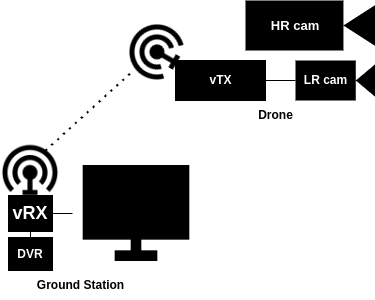

The diagram above was exported from draw.io. Its source (the exported page's mxGraphModel, read from the mxfile embedded in the PNG):
<mxGraphModel dx="1081" dy="607" grid="0" gridSize="10" guides="1" tooltips="1" connect="1" arrows="1" fold="1" page="1" pageScale="1" pageWidth="827" pageHeight="1169" math="0" shadow="0">
  <root>
    <mxCell id="0" />
    <mxCell id="1" parent="0" />
    <mxCell id="vB8S1JWuHz8_8xVhLjnI-1" value="&lt;font color=&quot;#ffffff&quot;&gt;HR cam&lt;/font&gt;" style="shape=mxgraph.signs.tech.video_camera;html=1;pointerEvents=1;fillColor=#000000;strokeColor=none;verticalLabelPosition=bottom;verticalAlign=top;align=center;" vertex="1" parent="1">
      <mxGeometry x="310" y="110" width="130" height="50" as="geometry" />
    </mxCell>
    <mxCell id="vB8S1JWuHz8_8xVhLjnI-2" value="" style="shape=mxgraph.signs.tech.video_camera;html=1;pointerEvents=1;fillColor=#000000;strokeColor=none;verticalLabelPosition=bottom;verticalAlign=top;align=center;" vertex="1" parent="1">
      <mxGeometry x="360" y="170" width="80" height="40" as="geometry" />
    </mxCell>
    <mxCell id="vB8S1JWuHz8_8xVhLjnI-3" value="" style="shape=image;html=1;verticalAlign=top;verticalLabelPosition=bottom;labelBackgroundColor=#ffffff;imageAspect=0;aspect=fixed;image=https://cdn4.iconfinder.com/data/icons/internet-networking-and-communication-glyph-24/24/Communication_tower_signal_tower_wifi_antenna_wifi_tower_wireless_antenna-128.png;rotation=-60;" vertex="1" parent="1">
      <mxGeometry x="190" y="130" width="60" height="60" as="geometry" />
    </mxCell>
    <mxCell id="vB8S1JWuHz8_8xVhLjnI-4" value="" style="rounded=0;whiteSpace=wrap;html=1;fillColor=#000000;" vertex="1" parent="1">
      <mxGeometry x="240" y="170" width="90" height="40" as="geometry" />
    </mxCell>
    <mxCell id="vB8S1JWuHz8_8xVhLjnI-6" value="" style="shape=image;html=1;verticalAlign=top;verticalLabelPosition=bottom;labelBackgroundColor=#ffffff;imageAspect=0;aspect=fixed;image=https://cdn4.iconfinder.com/data/icons/internet-networking-and-communication-glyph-24/24/Display_screen_lcd_led_monitor_tv-128.png;spacing=0;" vertex="1" parent="1">
      <mxGeometry x="137" y="259" width="128" height="128" as="geometry" />
    </mxCell>
    <mxCell id="vB8S1JWuHz8_8xVhLjnI-7" value="" style="shape=image;html=1;verticalAlign=top;verticalLabelPosition=bottom;labelBackgroundColor=#ffffff;imageAspect=0;aspect=fixed;image=https://cdn4.iconfinder.com/data/icons/internet-networking-and-communication-glyph-24/24/Communication_tower_signal_tower_wifi_antenna_wifi_tower_wireless_antenna-128.png;rotation=0;" vertex="1" parent="1">
      <mxGeometry x="65" y="250" width="60" height="60" as="geometry" />
    </mxCell>
    <mxCell id="vB8S1JWuHz8_8xVhLjnI-8" value="&lt;font size=&quot;1&quot; style=&quot;&quot; color=&quot;#ffffff&quot;&gt;&lt;b style=&quot;font-size: 18px;&quot;&gt;vRX&lt;/b&gt;&lt;/font&gt;" style="rounded=0;whiteSpace=wrap;html=1;fillColor=#000000;" vertex="1" parent="1">
      <mxGeometry x="73" y="305" width="44" height="36" as="geometry" />
    </mxCell>
    <mxCell id="vB8S1JWuHz8_8xVhLjnI-9" value="" style="endArrow=none;html=1;rounded=0;entryX=0;entryY=0.5;entryDx=0;entryDy=0;entryPerimeter=0;exitX=1;exitY=0.5;exitDx=0;exitDy=0;" edge="1" parent="1" source="vB8S1JWuHz8_8xVhLjnI-4" target="vB8S1JWuHz8_8xVhLjnI-2">
      <mxGeometry width="50" height="50" relative="1" as="geometry">
        <mxPoint x="280" y="290" as="sourcePoint" />
        <mxPoint x="330" y="240" as="targetPoint" />
      </mxGeometry>
    </mxCell>
    <mxCell id="vB8S1JWuHz8_8xVhLjnI-10" value="" style="endArrow=none;dashed=1;html=1;dashPattern=1 3;strokeWidth=2;rounded=0;" edge="1" parent="1" target="vB8S1JWuHz8_8xVhLjnI-3">
      <mxGeometry width="50" height="50" relative="1" as="geometry">
        <mxPoint x="110" y="260" as="sourcePoint" />
        <mxPoint x="160" y="210" as="targetPoint" />
      </mxGeometry>
    </mxCell>
    <mxCell id="vB8S1JWuHz8_8xVhLjnI-11" value="" style="endArrow=none;html=1;rounded=0;exitX=1;exitY=0.5;exitDx=0;exitDy=0;" edge="1" parent="1" source="vB8S1JWuHz8_8xVhLjnI-8" target="vB8S1JWuHz8_8xVhLjnI-6">
      <mxGeometry width="50" height="50" relative="1" as="geometry">
        <mxPoint x="70" y="450" as="sourcePoint" />
        <mxPoint x="120" y="400" as="targetPoint" />
      </mxGeometry>
    </mxCell>
    <mxCell id="vB8S1JWuHz8_8xVhLjnI-12" value="&lt;font color=&quot;#ffffff&quot; style=&quot;font-size: 13px;&quot;&gt;&lt;b style=&quot;font-size: 13px;&quot;&gt;HR cam&lt;/b&gt;&lt;/font&gt;" style="text;strokeColor=none;align=center;fillColor=none;html=1;verticalAlign=middle;whiteSpace=wrap;rounded=0;fontSize=13;" vertex="1" parent="1">
      <mxGeometry x="330" y="120" width="60" height="30" as="geometry" />
    </mxCell>
    <mxCell id="vB8S1JWuHz8_8xVhLjnI-13" value="&lt;font color=&quot;#ffffff&quot;&gt;&lt;b&gt;LR cam&lt;/b&gt;&lt;/font&gt;" style="text;html=1;align=center;verticalAlign=middle;resizable=0;points=[];autosize=1;strokeColor=none;fillColor=none;" vertex="1" parent="1">
      <mxGeometry x="355" y="175" width="70" height="30" as="geometry" />
    </mxCell>
    <mxCell id="vB8S1JWuHz8_8xVhLjnI-14" value="&lt;font color=&quot;#ffffff&quot;&gt;&lt;b&gt;vTX&lt;/b&gt;&lt;/font&gt;" style="text;html=1;align=center;verticalAlign=middle;resizable=0;points=[];autosize=1;strokeColor=none;fillColor=none;" vertex="1" parent="1">
      <mxGeometry x="260" y="175" width="50" height="30" as="geometry" />
    </mxCell>
    <mxCell id="vB8S1JWuHz8_8xVhLjnI-15" value="&lt;b&gt;Ground Station&lt;/b&gt;" style="text;html=1;align=center;verticalAlign=middle;resizable=0;points=[];autosize=1;strokeColor=none;fillColor=none;" vertex="1" parent="1">
      <mxGeometry x="90" y="380" width="110" height="30" as="geometry" />
    </mxCell>
    <mxCell id="vB8S1JWuHz8_8xVhLjnI-16" value="&lt;b&gt;Drone&lt;/b&gt;" style="text;html=1;align=center;verticalAlign=middle;resizable=0;points=[];autosize=1;strokeColor=none;fillColor=none;" vertex="1" parent="1">
      <mxGeometry x="310" y="210" width="60" height="30" as="geometry" />
    </mxCell>
    <mxCell id="vB8S1JWuHz8_8xVhLjnI-17" value="&lt;b&gt;DVR&lt;/b&gt;" style="rounded=0;whiteSpace=wrap;html=1;fontColor=#FFFFFF;fillColor=#000000;" vertex="1" parent="1">
      <mxGeometry x="73" y="347" width="44" height="33" as="geometry" />
    </mxCell>
    <mxCell id="vB8S1JWuHz8_8xVhLjnI-18" value="" style="endArrow=none;html=1;rounded=0;entryX=0.5;entryY=1;entryDx=0;entryDy=0;exitX=0.5;exitY=0;exitDx=0;exitDy=0;" edge="1" parent="1" source="vB8S1JWuHz8_8xVhLjnI-17" target="vB8S1JWuHz8_8xVhLjnI-8">
      <mxGeometry width="50" height="50" relative="1" as="geometry">
        <mxPoint x="61" y="431" as="sourcePoint" />
        <mxPoint x="133" y="439" as="targetPoint" />
      </mxGeometry>
    </mxCell>
  </root>
</mxGraphModel>